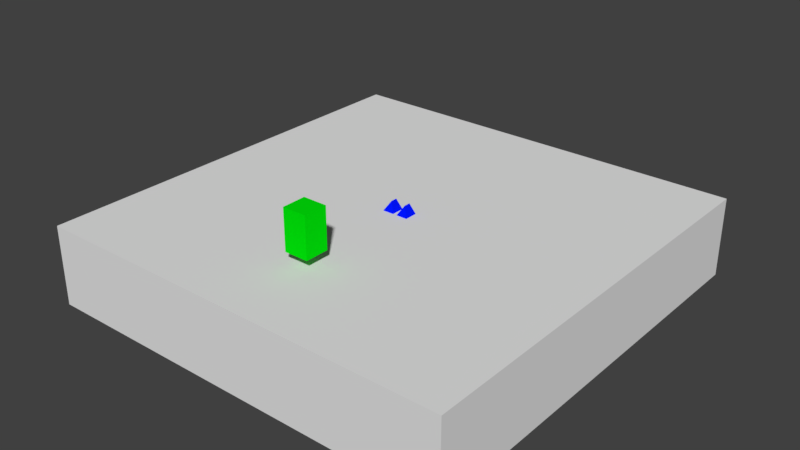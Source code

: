 # Source: AbejidePe.blend  (saved by Blender 2.78.0; exported with 4.5.12 LTS)
import bpy
from mathutils import Matrix  # noqa: F401  (used for matrix-valued properties, if any)

bpy.ops.wm.read_factory_settings(use_empty=True)
scene = bpy.context.scene
scene.name = 'Scene'

# ---- collections
col_collection_1 = bpy.data.collections.new('Collection 1'); scene.collection.children.link(col_collection_1)

# ---- materials (node trees are filled in below, after node groups)
mat_material = bpy.data.materials.new('Material')
mat_material.alpha_threshold = 0.0
mat_material.use_transparent_shadow = False
mat_material.diffuse_color = (0.0, 0.8, 0.003328, 1.0)
mat_material.roughness = 0.5
mat_abejide = bpy.data.materials.new('Abejide')
mat_abejide.alpha_threshold = 0.0
mat_abejide.use_transparent_shadow = False
mat_abejide.diffuse_color = (0.0, 0.007435, 1.0, 1.0)
mat_abejide.roughness = 0.5

# ---- material node trees

# ---- world
world_world = bpy.data.worlds.new('World'); scene.world = world_world
world_world.color = (0.05088, 0.05088, 0.05088)
world_world.use_sun_shadow = False
world_world.sun_shadow_jitter_overblur = 0.0
world_world.cycles.sampling_method = 'MANUAL'

# ---- meshes
me_cube = bpy.data.meshes.new('Cube')
me_cube.from_pydata([(-1.0, -1.0, -1.0), (-1.0, -1.0, 2.388), (-1.0, 1.0, -1.0), (-1.0, 1.0, 2.388), (1.0, -1.0, -1.0), (1.0, -1.0, 2.388), (1.0, 1.0, -1.0), (1.0, 1.0, 2.388)], [], [(0, 1, 3, 2), (2, 3, 7, 6), (6, 7, 5, 4), (4, 5, 1, 0), (2, 6, 4, 0), (7, 3, 1, 5)])
me_cube.materials.append(mat_material)
me_cube.use_remesh_preserve_volume = False
me_cube.use_remesh_preserve_attributes = False
me_cube.use_mirror_vertex_groups = False
me_cube.update()
me_cube_006 = bpy.data.meshes.new('Cube.006')
me_cube_006.from_pydata([(0.859, -0.924, -0.359), (0.1207, -0.924, -0.359), (0.4898, -0.4001, -0.0146), (0.859, -0.3229, -0.96), (0.1207, -0.3229, -0.96), (0.4898, -0.1042, -0.3105), (-0.1246, -0.924, -0.359), (-0.8629, -0.924, -0.359), (-0.4938, -0.4001, -0.0146), (-0.1246, -0.3229, -0.96), (-0.8629, -0.3229, -0.96), (-0.4938, -0.1042, -0.3105)], [], [(1, 2, 5, 4), (1, 4, 3, 0), (4, 5, 3), (2, 1, 0), (5, 2, 0, 3), (7, 8, 11, 10), (7, 10, 9, 6), (10, 11, 9), (8, 7, 6), (11, 8, 6, 9)])
_uv = me_cube_006.uv_layers.new(name='UVMap')
_uv.uv.foreach_set('vector', [0.6672, 0.6861, 0.7554, 0.7048, 0.7554, 0.765, 0.6672, 0.8089, 0.6672, 0.6861, 0.6672, 0.8089, 0.5606, 0.8088, 0.5606, 0.6861, 0.6672, 0.8089, 0.6139, 0.8976, 0.5606, 0.8088, 0.6139, 0.597, 0.6672, 0.6861, 0.5606, 0.6861, 0.4723, 0.765, 0.4723, 0.7048, 0.5606, 0.6861, 0.5606, 0.8088, 0.9036, 0.784, 0.9918, 0.8027, 0.9918, 0.8628, 0.9036, 0.9067, 0.9036, 0.784, 0.9036, 0.9067, 0.797, 0.9066, 0.797, 0.784, 0.9036, 0.9067, 0.8502, 0.9955, 0.797, 0.9066, 0.8502, 0.6948, 0.9036, 0.784, 0.797, 0.784, 0.7087, 0.8628, 0.7087, 0.8027, 0.797, 0.784, 0.797, 0.9066])
_ca = me_cube_006.color_attributes.new('Col', 'BYTE_COLOR', 'CORNER')
_ca.data.foreach_set('color', [1.0, 1.0, 1.0, 1.0, 1.0, 1.0, 1.0, 1.0, 1.0, 1.0, 1.0, 1.0, 1.0, 1.0, 1.0, 1.0, 1.0, 1.0, 1.0, 1.0, 1.0, 1.0, 1.0, 1.0, 1.0, 1.0, 1.0, 1.0, 1.0, 1.0, 1.0, 1.0, 1.0, 1.0, 1.0, 1.0, 1.0, 1.0, 1.0, 1.0, 1.0, 1.0, 1.0, 1.0, 1.0, 1.0, 1.0, 1.0, 1.0, 1.0, 1.0, 1.0, 1.0, 1.0, 1.0, 1.0, 1.0, 1.0, 1.0, 1.0, 1.0, 1.0, 1.0, 1.0, 1.0, 1.0, 1.0, 1.0, 1.0, 1.0, 1.0, 1.0, 1.0, 1.0, 1.0, 1.0, 1.0, 1.0, 1.0, 1.0, 1.0, 1.0, 1.0, 1.0, 1.0, 1.0, 1.0, 1.0, 1.0, 1.0, 1.0, 1.0, 1.0, 1.0, 1.0, 1.0, 1.0, 1.0, 1.0, 1.0, 1.0, 1.0, 1.0, 1.0, 1.0, 1.0, 1.0, 1.0, 1.0, 1.0, 1.0, 1.0, 1.0, 1.0, 1.0, 1.0, 1.0, 1.0, 1.0, 1.0, 1.0, 1.0, 1.0, 1.0, 1.0, 1.0, 1.0, 1.0, 1.0, 1.0, 1.0, 1.0, 1.0, 1.0, 1.0, 1.0, 1.0, 1.0, 1.0, 1.0, 1.0, 1.0, 1.0, 1.0])
me_cube_006.materials.append(mat_abejide)
me_cube_006.use_remesh_preserve_volume = False
me_cube_006.use_remesh_preserve_attributes = False
me_cube_006.use_mirror_vertex_groups = False
me_cube_006.update()
me_plane = bpy.data.meshes.new('Plane')
me_plane.from_pydata([(-1.0, -1.0, 0.0), (1.0, -1.0, 0.0), (-1.0, 1.0, 0.0), (1.0, 1.0, 0.0), (-1.0, 1.0, -0.3754), (-1.0, -1.0, -0.3754), (1.0, -1.0, -0.3754), (1.0, 1.0, -0.3754)], [], [(0, 1, 3, 2), (5, 4, 7, 6), (1, 6, 7, 3), (2, 4, 5, 0), (3, 7, 4, 2), (0, 5, 6, 1)])
me_plane.use_remesh_preserve_volume = False
me_plane.use_remesh_preserve_attributes = False
me_plane.use_mirror_vertex_groups = False
me_plane.update()
arm_armature = bpy.data.armatures.new('Armature')  # bones are not reproduced

# ---- objects
ob_inimigo = bpy.data.objects.new('Inimigo', me_cube)
ob_osso = bpy.data.objects.new('Osso', arm_armature)
ob_corpo = bpy.data.objects.new('Corpo', me_cube_006)
ob_plane = bpy.data.objects.new('Plane', me_plane)

# ---- transforms, parenting, visibility, modifiers, constraints
ob_inimigo.location = (0.223, -5.989, 1.606)
ob_inimigo.scale = (0.5851, 0.5851, 0.5851)
ob_inimigo.lineart.crease_threshold = 0.0
ob_osso.location = (0.02446, 0.01237, 1.073)
ob_osso.scale = (1.5, 1.5, 1.5)
ob_osso.show_in_front = True
ob_osso.lineart.crease_threshold = 0.0
ob_corpo.parent = ob_osso
ob_corpo.matrix_parent_inverse = Matrix(((1.0, 0.0, 0.0, 2.432), (0.0, 1.0, 0.0, -0.2829), (0.0, 0.0, 1.0, -0.161), (0.0, 0.0, 0.0, 1.0)))
ob_corpo.location = (-2.432, 0.2829, 0.161)
ob_corpo.rotation_euler = (0.7854, 7.918e-14, -3.142)
ob_corpo.scale = (0.5049, 0.5049, 0.5049)
ob_corpo.lineart.crease_threshold = 0.0
_vg = ob_corpo.vertex_groups.new(name='Bone')
_vg = ob_corpo.vertex_groups.new(name='Bone.002')
_vg = ob_corpo.vertex_groups.new(name='Bone.003')
_vg = ob_corpo.vertex_groups.new(name='Bone.004')
_vg = ob_corpo.vertex_groups.new(name='Bone.007')
_vg = ob_corpo.vertex_groups.new(name='Bone.001')
_vg.add([6, 7, 8, 9, 10, 11], 1.0, 'REPLACE')
_vg = ob_corpo.vertex_groups.new(name='Bone.005')
_vg = ob_corpo.vertex_groups.new(name='Bone.008')
_vg = ob_corpo.vertex_groups.new(name='Bone.009')
for _i, _w in zip([0, 2, 4, 5, 10, 11], [0.0, 0.0, 0.0, 0.0, 0.0, 0.0]): _vg.add([_i], _w, 'REPLACE')
_vg = ob_corpo.vertex_groups.new(name='Bone.010')
for _i, _w in zip([3], [0.0]): _vg.add([_i], _w, 'REPLACE')
_vg = ob_corpo.vertex_groups.new(name='Bone.011')
_vg.add([0, 1, 2, 3, 4, 5], 1.0, 'REPLACE')
_vg = ob_corpo.vertex_groups.new(name='Bone.006')
_vg = ob_corpo.vertex_groups.new(name='Bone.012')
_m = ob_corpo.modifiers.new('Armature', 'ARMATURE')
_m.object = ob_osso
ob_plane.location = (0.03407, 0.01959, 0.3886)
ob_plane.scale = (10.36, 10.36, 10.36)
ob_plane.lineart.crease_threshold = 0.0

# ---- collection membership
col_collection_1.objects.link(ob_inimigo)
col_collection_1.objects.link(ob_osso)
col_collection_1.objects.link(ob_corpo)
col_collection_1.objects.link(ob_plane)

# ---- scene / render settings (as saved in the file)
scene.frame_start = 5; scene.frame_end = 31; scene.frame_set(139)
scene.render.engine = 'BLENDER_EEVEE_NEXT'
scene.render.resolution_percentage = 50
scene.render.dither_intensity = 0.0
scene.cycles.use_denoising = False
scene.cycles.samples = 128
scene.cycles.sampling_pattern = 'TABULATED_SOBOL'
scene.cycles.light_sampling_threshold = 0.0
scene.cycles.use_adaptive_sampling = False
scene.cycles.use_light_tree = False
scene.cycles.blur_glossy = 0.0
scene.cycles.sample_clamp_indirect = 0.0
scene.view_settings.view_transform = 'Standard'
bpy.context.view_layer.update()

# ---- added for rendering (the .blend has no active camera and no usable light): camera, sun
cam_auto = bpy.data.cameras.new('AutoCamera')
cam_auto.lens = 50.0
cam_auto.sensor_width = 36.0
cam_auto.clip_end = 1000.0
ob_auto_camera = bpy.data.objects.new('AutoCamera', cam_auto)
scene.collection.objects.link(ob_auto_camera)
ob_auto_camera.location = (27.8059, -33.3066, 21.9689)
ob_auto_camera.rotation_euler = (1.09748, -7.21219e-08, 0.694738)
scene.camera = ob_auto_camera
light_auto_sun = bpy.data.lights.new('AutoSun', 'SUN')
light_auto_sun.energy = 3.0
light_auto_sun.angle = 0.0523599
ob_auto_sun = bpy.data.objects.new('AutoSun', light_auto_sun)
scene.collection.objects.link(ob_auto_sun)
ob_auto_sun.rotation_euler = (0.872665, 0.174533, 0.523599)
bpy.context.view_layer.update()
